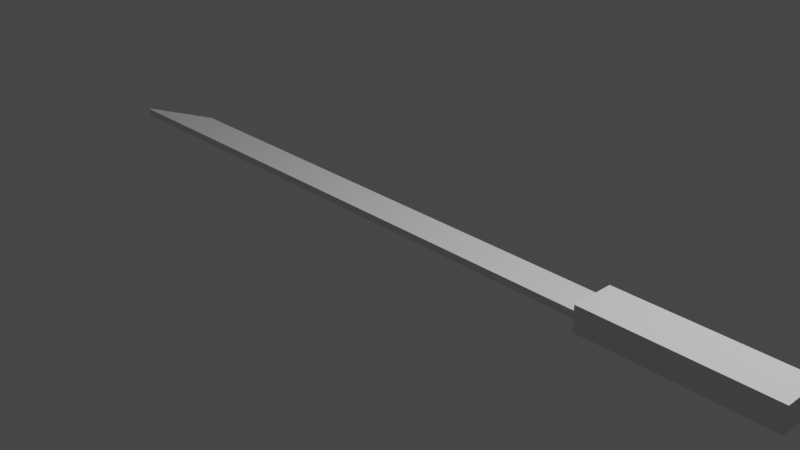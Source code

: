 # Source: swordchar1.blend  (saved by Blender 3.6.11; exported with 4.5.12 LTS)
import bpy
from mathutils import Matrix  # noqa: F401  (used for matrix-valued properties, if any)

bpy.ops.wm.read_factory_settings(use_empty=True)
scene = bpy.context.scene
scene.name = 'Scene'

# ---- collections
col_collection = bpy.data.collections.new('Collection'); scene.collection.children.link(col_collection)

# ---- materials (node trees are filled in below, after node groups)
mat_material = bpy.data.materials.new('Material')
mat_material.alpha_threshold = 0.0
mat_material.use_transparent_shadow = False
mat_material.roughness = 0.5
mat_material.line_color = (0.0, 0.0, 0.0, 1.0)

# ---- material node trees
mat_material.use_nodes = True; mat_material.node_tree.nodes.clear()
_N = mat_material.node_tree.nodes; _L = mat_material.node_tree.links
n0 = _N.new('ShaderNodeOutputMaterial'); n0.name = 'Material Output'; n0.location = (300, 300)
n1 = _N.new('ShaderNodeBsdfPrincipled'); n1.name = 'Principled BSDF'; n1.location = (10, 300)
n1.distribution = 'GGX'
n1.subsurface_method = 'RANDOM_WALK_SKIN'
n1.inputs[3].default_value = 1.45
n1.inputs[27].default_value = (0.0, 0.0, 0.0, 1.0)
n1.inputs[28].default_value = 1.0
_L.new(n1.outputs[0], n0.inputs[0])
n0.is_active_output = True

# ---- world
world_world = bpy.data.worlds.new('World'); scene.world = world_world
world_world.use_nodes = True; world_world.node_tree.nodes.clear()
_N = world_world.node_tree.nodes; _L = world_world.node_tree.links
n0 = _N.new('ShaderNodeOutputWorld'); n0.name = 'World Output'; n0.location = (300, 300)
n1 = _N.new('ShaderNodeBackground'); n1.name = 'Background'; n1.location = (10, 300)
n1.inputs[0].default_value = (0.05088, 0.05088, 0.05088, 1.0)
_L.new(n1.outputs[0], n0.inputs[0])
n0.is_active_output = True
world_world.color = (0.05088, 0.05088, 0.05088)
world_world.use_sun_shadow = False
world_world.sun_shadow_jitter_overblur = 0.0

# ---- cameras
cam_camera = bpy.data.cameras.new('Camera')
cam_camera.clip_end = 100.0
cam_camera.ortho_scale = 7.314

# ---- lights
light_light = bpy.data.lights.new('Light', 'POINT')
light_light.transmission_factor = 0.0
light_light.energy = 1000.0
light_light.shadow_soft_size = 0.1
light_light.shadow_maximum_resolution = 0.006
light_light.use_absolute_resolution = True

# ---- meshes
me_cube = bpy.data.meshes.new('Cube')
me_cube.from_pydata([(1.0, 1.0, 1.0), (1.0, 1.0, -1.0), (1.0, -1.0, 1.0), (1.0, -1.0, -1.0), (-1.0, -0.8819, 1.0), (-1.0, -0.8819, -1.0), (-1.0, -1.0, 1.0), (-1.0, -1.0, -1.0), (-0.8193, 1.0, -1.0), (-0.6317, -1.0, 1.0), (-0.6317, -1.0, -1.0), (-0.8193, 1.0, 1.0)], [], [(11, 4, 6, 9), (10, 9, 6, 7), (7, 6, 4, 5), (8, 1, 3, 10), (1, 0, 2, 3), (8, 11, 0, 1), (5, 4, 11, 8), (5, 8, 10, 7), (3, 2, 9, 10), (0, 11, 9, 2)])
_uv = me_cube.uv_layers.new(name='UVMap')
_uv.uv.foreach_set('vector', [0.829, 0.5, 0.875, 0.5, 0.875, 0.75, 0.829, 0.75, 0.375, 0.954, 0.625, 0.954, 0.625, 1.0, 0.375, 1.0, 0.375, 0.0, 0.625, 0.0, 0.625, 0.25, 0.375, 0.25, 0.171, 0.5, 0.375, 0.5, 0.375, 0.75, 0.171, 0.75, 0.375, 0.5, 0.625, 0.5, 0.625, 0.75, 0.375, 0.75, 0.375, 0.296, 0.625, 0.296, 0.625, 0.5, 0.375, 0.5, 0.375, 0.25, 0.625, 0.25, 0.625, 0.296, 0.375, 0.296, 0.125, 0.5, 0.171, 0.5, 0.171, 0.75, 0.125, 0.75, 0.375, 0.75, 0.625, 0.75, 0.625, 0.954, 0.375, 0.954, 0.625, 0.5, 0.829, 0.5, 0.829, 0.75, 0.625, 0.75])
me_cube.materials.append(mat_material)
me_cube.use_mirror_vertex_groups = False
me_cube.update()
me_cube_001 = bpy.data.meshes.new('Cube.001')
me_cube_001.from_pydata([(-1.0, -1.0, -1.0), (-1.0, -1.0, 1.0), (-1.0, 1.0, -1.0), (-1.0, 1.0, 1.0), (1.0, -1.0, -1.0), (1.0, -1.0, 1.0), (1.0, 1.0, -1.0), (1.0, 1.0, 1.0)], [], [(0, 1, 3, 2), (2, 3, 7, 6), (6, 7, 5, 4), (4, 5, 1, 0), (2, 6, 4, 0), (7, 3, 1, 5)])
_uv = me_cube_001.uv_layers.new(name='UVMap')
_uv.uv.foreach_set('vector', [0.375, 0.0, 0.625, 0.0, 0.625, 0.25, 0.375, 0.25, 0.375, 0.25, 0.625, 0.25, 0.625, 0.5, 0.375, 0.5, 0.375, 0.5, 0.625, 0.5, 0.625, 0.75, 0.375, 0.75, 0.375, 0.75, 0.625, 0.75, 0.625, 1.0, 0.375, 1.0, 0.125, 0.5, 0.375, 0.5, 0.375, 0.75, 0.125, 0.75, 0.625, 0.5, 0.875, 0.5, 0.875, 0.75, 0.625, 0.75])
me_cube_001.update()

# ---- objects
ob_cube = bpy.data.objects.new('Cube', me_cube)
ob_light = bpy.data.objects.new('Light', light_light)
ob_camera = bpy.data.objects.new('Camera', cam_camera)
ob_cube_001 = bpy.data.objects.new('Cube.001', me_cube_001)

# ---- transforms, parenting, visibility, modifiers, constraints
ob_cube.location = (0.0, 0.0, 0.0)
ob_cube.scale = (4.366, 0.1927, 0.04039)
ob_cube.lock_rotations_4d = False
ob_cube.empty_display_type = 'ARROWS'
ob_cube.lineart.crease_threshold = 0.0
ob_light.location = (4.076, 1.005, 5.904)
ob_light.rotation_euler = (0.6503, 0.05522, 1.866)
ob_light.lock_rotations_4d = False
ob_light.empty_display_type = 'ARROWS'
ob_light.color = (0.0, 0.0, 0.0, 0.0)
ob_light.lineart.crease_threshold = 0.0
ob_camera.location = (7.359, -6.926, 4.958)
ob_camera.rotation_euler = (1.109, 0.0, 0.8149)
ob_camera.lock_rotations_4d = False
ob_camera.empty_display_type = 'ARROWS'
ob_camera.color = (0.0, 0.0, 0.0, 0.0)
ob_camera.display_type = 'WIRE'
ob_camera.lineart.crease_threshold = 0.0
ob_cube_001.location = (3.435, 0.0, 0.0)
ob_cube_001.scale = (1.0, 0.2454, 0.1383)

# ---- collection membership
col_collection.objects.link(ob_cube)
col_collection.objects.link(ob_light)
col_collection.objects.link(ob_camera)
col_collection.objects.link(ob_cube_001)

# ---- scene / render settings (as saved in the file)
scene.camera = ob_camera
scene.frame_start = 1; scene.frame_end = 250; scene.frame_set(1)
scene.render.engine = 'BLENDER_EEVEE_NEXT'
scene.cycles.sampling_pattern = 'TABULATED_SOBOL'
scene.view_settings.view_transform = 'Filmic'
bpy.context.view_layer.update()
